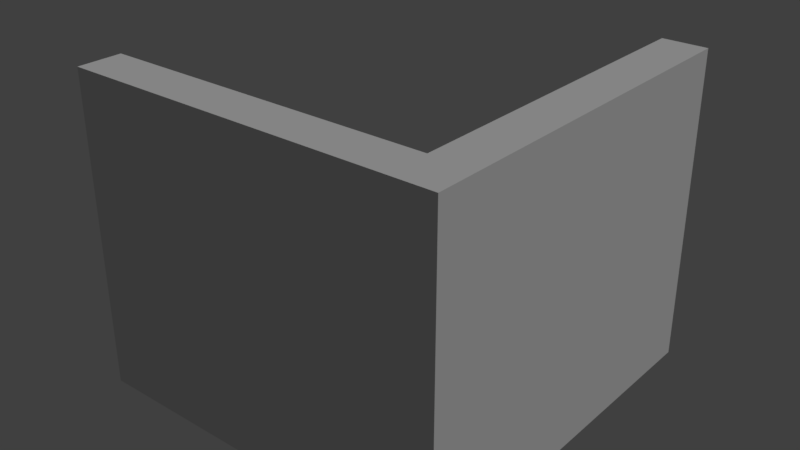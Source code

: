# Source: fence_corner.blend  (saved by Blender 2.79.0; exported with 4.5.12 LTS)
import bpy
from mathutils import Matrix  # noqa: F401  (used for matrix-valued properties, if any)

bpy.ops.wm.read_factory_settings(use_empty=True)
scene = bpy.context.scene
scene.name = 'Scene'

# ---- collections
col_collection_1 = bpy.data.collections.new('Collection 1'); scene.collection.children.link(col_collection_1)

# ---- materials (node trees are filled in below, after node groups)
mat_fence = bpy.data.materials.new('fence')
mat_fence.alpha_threshold = 0.0
mat_fence.use_transparent_shadow = False
mat_fence.roughness = 0.5
mat_fence.specular_intensity = 0.0
mat_fence.line_color = (0.0, 0.0, 0.0, 1.0)

# ---- material node trees

# ---- world
world_world = bpy.data.worlds.new('World'); scene.world = world_world
world_world.color = (0.05088, 0.05088, 0.05088)
world_world.use_sun_shadow = False
world_world.sun_shadow_jitter_overblur = 0.0
world_world.cycles.sampling_method = 'MANUAL'

# ---- lights
light_hemi = bpy.data.lights.new('Hemi', 'SUN')
light_hemi.transmission_factor = 0.0
light_hemi.angle = 0.1993
light_hemi.energy = 1.0
light_hemi.shadow_buffer_clip_start = 0.5
light_hemi.shadow_soft_size = 0.1
light_hemi.shadow_cascade_max_distance = 1000.0

# ---- meshes
me_fencecornercollider = bpy.data.meshes.new('FenceCornerCollider')
me_fencecornercollider.from_pydata([(-1.0, -0.06215, 0.0), (-1.0, -0.06215, 0.88), (-1.0, 0.06215, 0.0), (-1.0, 0.06215, 0.88), (0.06215, 1.0, 0.0), (0.06215, 1.0, 0.88), (-0.06215, 1.0, 0.0), (-0.06215, 1.0, 0.88), (-0.06215, 0.062, 0.0), (-0.06215, 0.062, 0.88), (0.06215, -0.06278, 0.0), (0.06215, -0.06278, 0.88)], [], [(0, 1, 3, 2), (8, 9, 7, 6), (6, 7, 5, 4), (10, 11, 1, 0), (8, 6, 4, 10), (9, 3, 1, 11), (7, 9, 11, 5), (2, 8, 10, 0), (4, 5, 11, 10), (2, 3, 9, 8)])
me_fencecornercollider.use_remesh_preserve_volume = False
me_fencecornercollider.use_remesh_preserve_attributes = False
me_fencecornercollider.use_mirror_vertex_groups = False
me_fencecornercollider.update()
me_fencecornermesh = bpy.data.meshes.new('FenceCornerMesh')
me_fencecornermesh.from_pydata([(-0.2164, -0.02099, 0.473), (-0.2164, 0.02242, 0.3796), (-0.2164, 0.02242, 0.473), (-0.8831, -0.04216, 0.8598), (-0.6867, -0.05515, 0.8685), (-0.851, -0.02806, -0.01444), (-0.7192, -0.03678, -0.008596), (-0.8844, 0.05515, 0.8598), (-0.6881, 0.04503, 0.8685), (-0.8519, 0.03725, -0.01444), (-0.7201, 0.03046, -0.008596), (-0.2164, -0.02099, 0.1796), (-0.2164, 0.02242, 0.1796), (-0.2164, 0.02242, 0.273), (-0.314, -0.05132, 0.8598), (-0.1172, -0.0454, 0.8685), (-0.2834, -0.03421, -0.01444), (-0.1514, -0.03024, -0.008596), (-0.3246, 0.04541, 0.8598), (-0.1282, 0.05418, 0.8685), (-0.2906, 0.03071, -0.01444), (-0.1587, 0.0366, -0.008596), (-0.2164, -0.02099, 0.3796), (0.02099, 0.2164, 0.3796), (0.02099, 0.2164, 0.473), (0.04216, 0.1169, 0.8598), (0.05515, 0.3133, 0.8685), (0.02806, 0.149, -0.01444), (0.03678, 0.2808, -0.008596), (-0.05514, 0.1156, 0.8598), (-0.04503, 0.3119, 0.8685), (-0.03725, 0.1481, -0.01444), (-0.03046, 0.2799, -0.008596), (-0.2164, -0.02099, 0.273), (-0.02242, 0.2164, 0.1796), (0.05132, 0.686, 0.8598), (0.0454, 0.8828, 0.8685), (0.03421, 0.7166, -0.01444), (0.03024, 0.8486, -0.008596), (-0.04541, 0.6754, 0.8598), (-0.05418, 0.8718, 0.8685), (-0.03071, 0.7094, -0.01444), (-0.0366, 0.8413, -0.008596), (-0.02242, 0.2164, 0.3796), (-0.02242, 0.2164, 0.473), (0.02099, 0.2164, 0.1796), (0.02099, 0.2164, 0.273), (-0.02242, 0.2164, 0.273), (-1.0, 0.02242, 0.3796), (-1.0, -0.02099, 0.473), (-1.0, 0.02242, 0.473), (-1.0, -0.02099, 0.3796), (-1.0, 0.02242, 0.1796), (-1.0, 0.02242, 0.273), (-1.0, -0.02099, 0.1796), (-1.0, -0.02099, 0.273), (-0.02242, 1.0, 0.3796), (-0.02242, 1.0, 0.473), (0.02099, 1.0, 0.3796), (0.02099, 1.0, 0.473), (-0.02242, 1.0, 0.273), (0.02099, 1.0, 0.1796), (0.02099, 1.0, 0.273), (-0.02242, 1.0, 0.1796), (0.02099, -0.021, 0.3796), (-0.02242, 0.022, 0.3796), (-0.02242, 0.022, 0.473), (0.02099, -0.021, 0.473), (-0.02242, 0.022, 0.1796), (-0.02242, 0.022, 0.273), (0.02099, -0.021, 0.1796), (0.02099, -0.021, 0.273)], [], [(48, 50, 2, 1), (48, 1, 22, 51), (8, 4, 6, 10), (3, 7, 9, 5), (4, 3, 5, 6), (8, 10, 9, 7), (4, 8, 7, 3), (52, 53, 13, 12), (12, 13, 33, 11), (52, 12, 11, 54), (19, 15, 17, 21), (14, 18, 20, 16), (15, 14, 16, 17), (19, 21, 20, 18), (15, 19, 18, 14), (65, 66, 44, 43), (43, 44, 24, 23), (64, 67, 0, 22), (65, 43, 23, 64), (66, 2, 0, 67), (30, 26, 28, 32), (25, 29, 31, 27), (26, 25, 27, 28), (30, 32, 31, 29), (26, 30, 29, 25), (68, 69, 47, 34), (34, 47, 46, 45), (70, 71, 33, 11), (68, 34, 45, 70), (69, 13, 33, 71), (40, 36, 38, 42), (35, 39, 41, 37), (36, 35, 37, 38), (40, 42, 41, 39), (36, 40, 39, 35), (58, 59, 24, 23), (57, 44, 24, 59), (61, 62, 46, 45), (60, 47, 46, 62), (2, 50, 49, 0), (22, 0, 49, 51), (13, 53, 55, 33), (11, 33, 55, 54), (43, 56, 58, 23), (43, 44, 57, 56), (34, 63, 61, 45), (34, 47, 60, 63), (49, 50, 48, 51), (55, 53, 52, 54), (59, 58, 56, 57), (62, 61, 63, 60), (44, 66, 67, 24), (1, 65, 64, 22), (23, 24, 67, 64), (1, 2, 66, 65), (47, 69, 71, 46), (12, 68, 70, 11), (45, 46, 71, 70), (12, 13, 69, 68)])
_uv = me_fencecornermesh.uv_layers.new(name='UVMap')
_uv.uv.foreach_set('vector', [0.6544, 0.2178, 0.6544, 0.1735, 0.5797, 0.1735, 0.5797, 0.2178, 0.6544, 0.2178, 0.5797, 0.2178, 0.5797, 0.2178, 0.6544, 0.2178, 0.99, 0.9128, 0.9817, 0.9128, 0.9817, 0.8398, 0.99, 0.8398, 0.9652, 0.9121, 0.9571, 0.9121, 0.9571, 0.839, 0.9652, 0.839, 0.9817, 0.9128, 0.9652, 0.9121, 0.9652, 0.839, 0.9817, 0.8398, 0.9817, 0.9128, 0.9817, 0.8398, 0.9652, 0.839, 0.9652, 0.9121, 0.9817, 0.9128, 0.99, 0.9128, 0.9652, 0.9121, 0.9652, 0.9121, 0.6544, 0.2178, 0.6544, 0.1735, 0.5797, 0.1735, 0.5797, 0.2178, 0.5797, 0.2178, 0.5797, 0.1735, 0.5797, 0.1735, 0.5797, 0.2178, 0.6544, 0.2178, 0.5797, 0.2178, 0.5797, 0.2178, 0.6544, 0.2178, 0.99, 0.9128, 0.9817, 0.9128, 0.9817, 0.8398, 0.99, 0.8398, 0.9652, 0.9121, 0.9571, 0.9121, 0.9571, 0.839, 0.9652, 0.839, 0.9817, 0.9128, 0.9652, 0.9121, 0.9652, 0.839, 0.9817, 0.8398, 0.9817, 0.9128, 0.9817, 0.8398, 0.9652, 0.839, 0.9652, 0.9121, 0.9817, 0.9128, 0.99, 0.9128, 0.9652, 0.9121, 0.9652, 0.9121, 0.6544, 0.2178, 0.6544, 0.1735, 0.5797, 0.1735, 0.5797, 0.2178, 0.5797, 0.2178, 0.5797, 0.1735, 0.5797, 0.1735, 0.5797, 0.2178, 0.6544, 0.2178, 0.6544, 0.1735, 0.7292, 0.1735, 0.7292, 0.2178, 0.6544, 0.2178, 0.5797, 0.2178, 0.5797, 0.2178, 0.6544, 0.2178, 0.6555, 0.2281, 0.6802, 0.2281, 0.6802, 0.2281, 0.6555, 0.2281, 0.99, 0.9128, 0.9817, 0.9128, 0.9817, 0.8398, 0.99, 0.8398, 0.9652, 0.9121, 0.9571, 0.9121, 0.9571, 0.839, 0.9652, 0.839, 0.9817, 0.9128, 0.9652, 0.9121, 0.9652, 0.839, 0.9817, 0.8398, 0.9817, 0.9128, 0.9817, 0.8398, 0.9652, 0.839, 0.9652, 0.9121, 0.9817, 0.9128, 0.99, 0.9128, 0.9652, 0.9121, 0.9652, 0.9121, 0.6544, 0.2178, 0.6544, 0.1735, 0.5797, 0.1735, 0.5797, 0.2178, 0.5797, 0.2178, 0.5797, 0.1735, 0.5797, 0.1735, 0.5797, 0.2178, 0.6544, 0.2178, 0.6544, 0.1735, 0.7292, 0.1735, 0.7292, 0.2178, 0.6544, 0.2178, 0.5797, 0.2178, 0.5797, 0.2178, 0.6544, 0.2178, 0.6555, 0.2281, 0.6802, 0.2281, 0.6802, 0.2281, 0.6555, 0.2281, 0.99, 0.9128, 0.9817, 0.9128, 0.9817, 0.8398, 0.99, 0.8398, 0.9652, 0.9121, 0.9571, 0.9121, 0.9571, 0.839, 0.9652, 0.839, 0.9817, 0.9128, 0.9652, 0.9121, 0.9652, 0.839, 0.9817, 0.8398, 0.9817, 0.9128, 0.9817, 0.8398, 0.9652, 0.839, 0.9652, 0.9121, 0.9817, 0.9128, 0.99, 0.9128, 0.9652, 0.9121, 0.9652, 0.9121, 0.6544, 0.2178, 0.6544, 0.1735, 0.7292, 0.1735, 0.7292, 0.2178, 0.6555, 0.2281, 0.6802, 0.2281, 0.6802, 0.2281, 0.6555, 0.2281, 0.6544, 0.2178, 0.6544, 0.1735, 0.7292, 0.1735, 0.7292, 0.2178, 0.6555, 0.2281, 0.6802, 0.2281, 0.6802, 0.2281, 0.6555, 0.2281, 0.6308, 0.2281, 0.6555, 0.2281, 0.6555, 0.2281, 0.6308, 0.2281, 0.5797, 0.2178, 0.5797, 0.1735, 0.6544, 0.1735, 0.6544, 0.2178, 0.6308, 0.2281, 0.6555, 0.2281, 0.6555, 0.2281, 0.6308, 0.2281, 0.5797, 0.2178, 0.5797, 0.1735, 0.6544, 0.1735, 0.6544, 0.2178, 0.7292, 0.2178, 0.6544, 0.2178, 0.6544, 0.2178, 0.7292, 0.2178, 0.7292, 0.2178, 0.7292, 0.1735, 0.6544, 0.1735, 0.6544, 0.2178, 0.7292, 0.2178, 0.6544, 0.2178, 0.6544, 0.2178, 0.7292, 0.2178, 0.7292, 0.2178, 0.7292, 0.1735, 0.6544, 0.1735, 0.6544, 0.2178, 0.6544, 0.1735, 0.6544, 0.1735, 0.6544, 0.2178, 0.6544, 0.2178, 0.6544, 0.1735, 0.6544, 0.1735, 0.6544, 0.2178, 0.6544, 0.2178, 0.6544, 0.1735, 0.6544, 0.2178, 0.6544, 0.2178, 0.6544, 0.1735, 0.6544, 0.1735, 0.6544, 0.2178, 0.6544, 0.2178, 0.6544, 0.1735, 0.6308, 0.2281, 0.6555, 0.2281, 0.6555, 0.2281, 0.6308, 0.2281, 0.7292, 0.2178, 0.6544, 0.2178, 0.6544, 0.2178, 0.7292, 0.2178, 0.5797, 0.2178, 0.5797, 0.1735, 0.6544, 0.1735, 0.6544, 0.2178, 0.7292, 0.2178, 0.7292, 0.1735, 0.6544, 0.1735, 0.6544, 0.2178, 0.6308, 0.2281, 0.6555, 0.2281, 0.6555, 0.2281, 0.6308, 0.2281, 0.7292, 0.2178, 0.6544, 0.2178, 0.6544, 0.2178, 0.7292, 0.2178, 0.5797, 0.2178, 0.5797, 0.1735, 0.6544, 0.1735, 0.6544, 0.2178, 0.7292, 0.2178, 0.7292, 0.1735, 0.6544, 0.1735, 0.6544, 0.2178])
me_fencecornermesh.materials.append(mat_fence)
me_fencecornermesh.use_remesh_preserve_volume = False
me_fencecornermesh.use_remesh_preserve_attributes = False
me_fencecornermesh.use_mirror_vertex_groups = False
me_fencecornermesh.use_paint_bone_selection = False
me_fencecornermesh.use_paint_mask = True
me_fencecornermesh.update()

# ---- objects
ob_fencecornercollider__colonly = bpy.data.objects.new('FenceCornerCollider -colonly', me_fencecornercollider)
ob_fencecornermesh = bpy.data.objects.new('FenceCornerMesh', me_fencecornermesh)
ob_hemi = bpy.data.objects.new('Hemi', light_hemi)

# ---- transforms, parenting, visibility, modifiers, constraints
ob_fencecornercollider__colonly.location = (0.0, 0.0, 0.0)
ob_fencecornercollider__colonly.display_type = 'WIRE'
ob_fencecornercollider__colonly.show_name = True
ob_fencecornercollider__colonly.show_wire = True
ob_fencecornercollider__colonly.show_all_edges = True
ob_fencecornercollider__colonly.show_in_front = True
ob_fencecornercollider__colonly.lineart.crease_threshold = 0.0
ob_fencecornermesh.location = (0.0, 0.0, 0.0)
ob_fencecornermesh.lock_rotations_4d = False
ob_fencecornermesh.empty_display_type = 'ARROWS'
ob_fencecornermesh.lineart.crease_threshold = 0.0
ob_hemi.location = (0.0, 0.0, 0.0)
ob_hemi.rotation_euler = (-0.588, 0.4478, -0.281)
ob_hemi.hide_viewport = True
ob_hemi.lineart.crease_threshold = 0.0

# ---- collection membership
col_collection_1.objects.link(ob_fencecornercollider__colonly)
col_collection_1.objects.link(ob_fencecornermesh)
col_collection_1.objects.link(ob_hemi)

# ---- scene / render settings (as saved in the file)
scene.frame_start = 1; scene.frame_end = 250; scene.frame_set(1)
scene.render.engine = 'BLENDER_EEVEE_NEXT'
scene.render.resolution_percentage = 50
scene.render.dither_intensity = 0.0
scene.cycles.use_denoising = False
scene.cycles.samples = 128
scene.cycles.sampling_pattern = 'TABULATED_SOBOL'
scene.cycles.use_adaptive_sampling = False
scene.cycles.use_light_tree = False
scene.cycles.blur_glossy = 0.0
scene.cycles.sample_clamp_indirect = 0.0
scene.view_settings.view_transform = 'Standard'
bpy.context.view_layer.update()

# ---- added for rendering (the .blend has no active camera): camera
cam_auto = bpy.data.cameras.new('AutoCamera')
cam_auto.lens = 50.0
cam_auto.sensor_width = 36.0
cam_auto.clip_end = 1000.0
ob_auto_camera = bpy.data.objects.new('AutoCamera', cam_auto)
scene.collection.objects.link(ob_auto_camera)
ob_auto_camera.location = (1.14894, -1.47283, 1.72707)
ob_auto_camera.rotation_euler = (1.09748, -7.21219e-08, 0.694738)
scene.camera = ob_auto_camera
bpy.context.view_layer.update()
